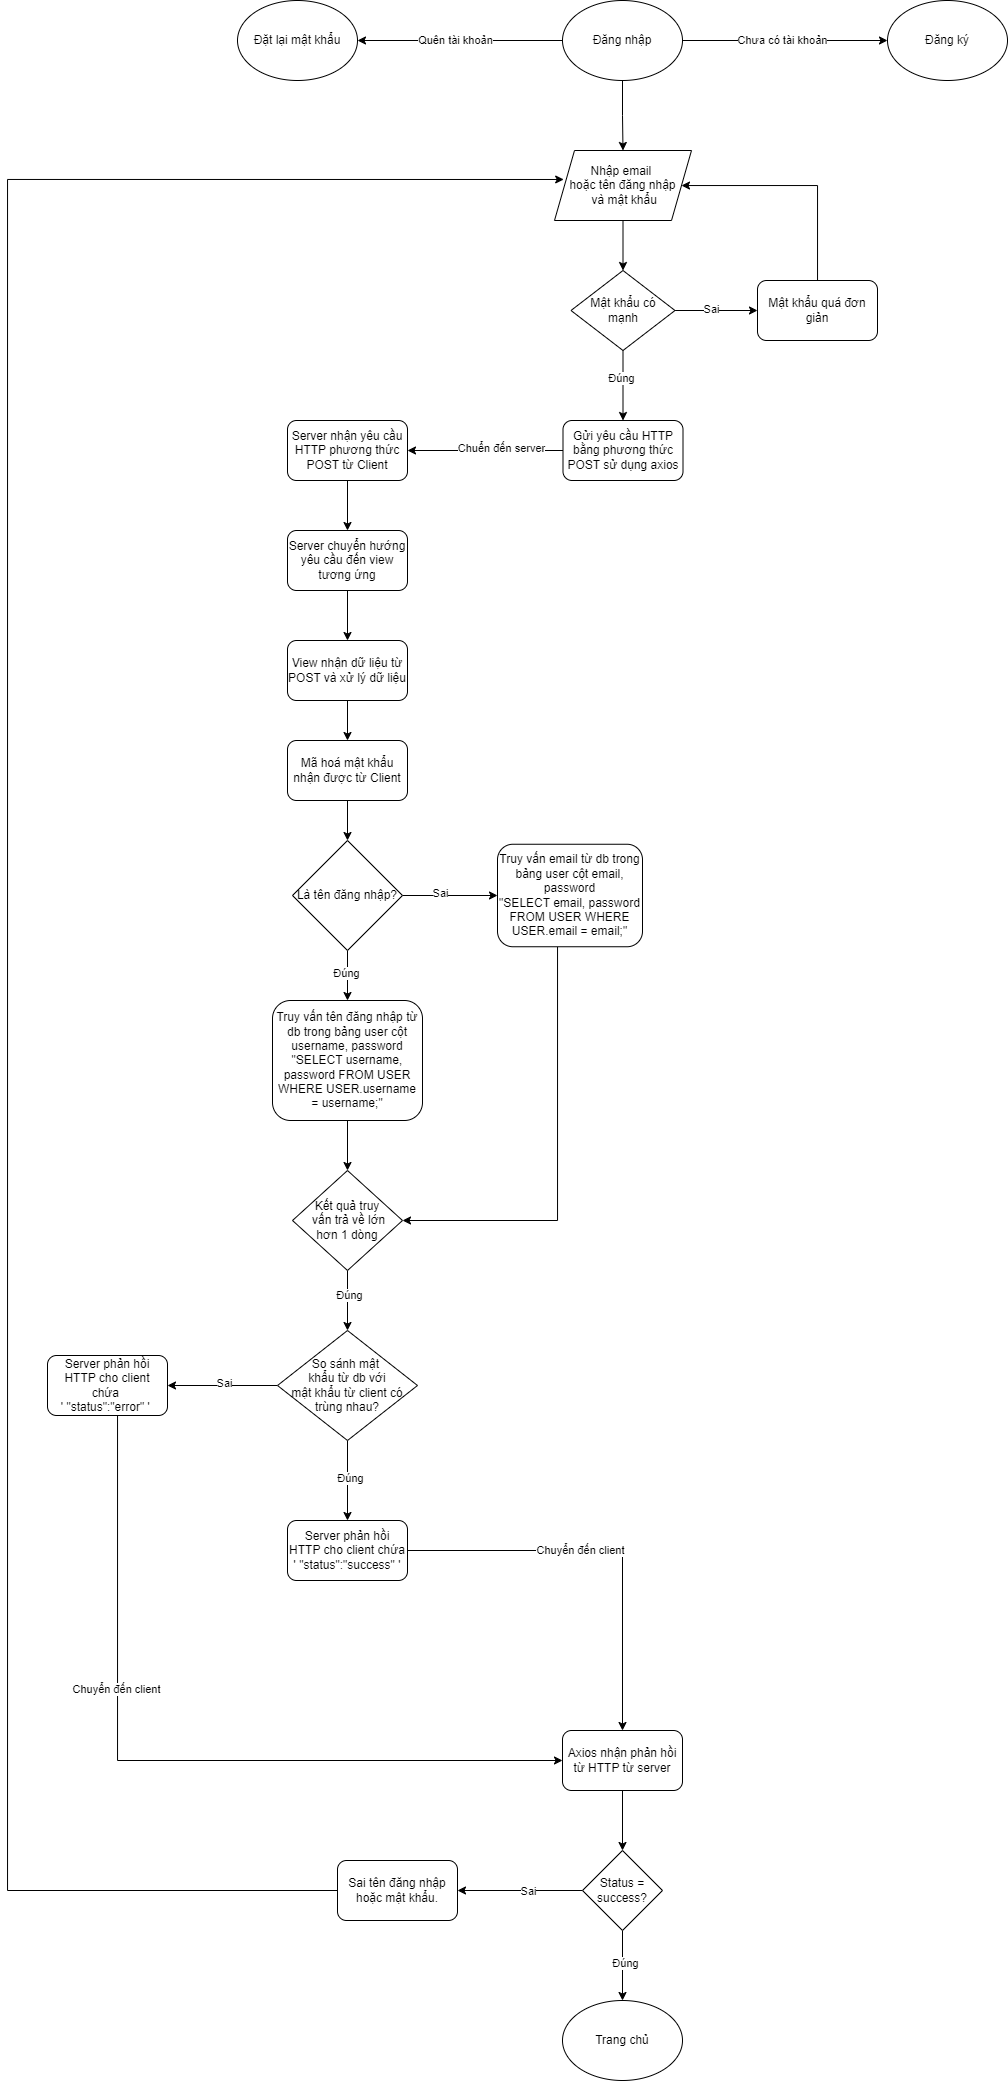

The diagram above was exported from draw.io. Its source (the exported page's mxGraphModel, read from the mxfile embedded in the PNG):
<mxGraphModel dx="1913" dy="546" grid="1" gridSize="10" guides="1" tooltips="1" connect="1" arrows="1" fold="1" page="1" pageScale="1" pageWidth="850" pageHeight="1100" math="0" shadow="0">
  <root>
    <mxCell id="0" />
    <mxCell id="1" parent="0" />
    <mxCell id="nWmCDmq-on3SvZwO3T8--3" style="edgeStyle=orthogonalEdgeStyle;rounded=0;orthogonalLoop=1;jettySize=auto;html=1;" parent="1" source="nWmCDmq-on3SvZwO3T8--1" target="nWmCDmq-on3SvZwO3T8--2" edge="1">
      <mxGeometry relative="1" as="geometry" />
    </mxCell>
    <mxCell id="nWmCDmq-on3SvZwO3T8--4" value="Chưa có tài khoản" style="edgeLabel;html=1;align=center;verticalAlign=middle;resizable=0;points=[];" parent="nWmCDmq-on3SvZwO3T8--3" vertex="1" connectable="0">
      <mxGeometry x="-0.0264" relative="1" as="geometry">
        <mxPoint as="offset" />
      </mxGeometry>
    </mxCell>
    <mxCell id="nWmCDmq-on3SvZwO3T8--6" style="edgeStyle=orthogonalEdgeStyle;rounded=0;orthogonalLoop=1;jettySize=auto;html=1;entryX=1;entryY=0.5;entryDx=0;entryDy=0;" parent="1" source="nWmCDmq-on3SvZwO3T8--1" target="nWmCDmq-on3SvZwO3T8--5" edge="1">
      <mxGeometry relative="1" as="geometry" />
    </mxCell>
    <mxCell id="nWmCDmq-on3SvZwO3T8--7" value="Quên tài khoản" style="edgeLabel;html=1;align=center;verticalAlign=middle;resizable=0;points=[];" parent="nWmCDmq-on3SvZwO3T8--6" vertex="1" connectable="0">
      <mxGeometry x="0.0449" relative="1" as="geometry">
        <mxPoint as="offset" />
      </mxGeometry>
    </mxCell>
    <mxCell id="nWmCDmq-on3SvZwO3T8--11" style="edgeStyle=orthogonalEdgeStyle;rounded=0;orthogonalLoop=1;jettySize=auto;html=1;entryX=0.5;entryY=0;entryDx=0;entryDy=0;" parent="1" source="nWmCDmq-on3SvZwO3T8--1" target="nWmCDmq-on3SvZwO3T8--9" edge="1">
      <mxGeometry relative="1" as="geometry" />
    </mxCell>
    <mxCell id="nWmCDmq-on3SvZwO3T8--1" value="Đăng nhập" style="ellipse;whiteSpace=wrap;html=1;" parent="1" vertex="1">
      <mxGeometry x="365" y="20" width="120" height="80" as="geometry" />
    </mxCell>
    <mxCell id="nWmCDmq-on3SvZwO3T8--2" value="Đăng ký" style="ellipse;whiteSpace=wrap;html=1;" parent="1" vertex="1">
      <mxGeometry x="690" y="20" width="120" height="80" as="geometry" />
    </mxCell>
    <mxCell id="nWmCDmq-on3SvZwO3T8--5" value="Đặt lại mật khẩu" style="ellipse;whiteSpace=wrap;html=1;" parent="1" vertex="1">
      <mxGeometry x="40" y="20" width="120" height="80" as="geometry" />
    </mxCell>
    <mxCell id="nWmCDmq-on3SvZwO3T8--13" style="edgeStyle=orthogonalEdgeStyle;rounded=0;orthogonalLoop=1;jettySize=auto;html=1;entryX=0.5;entryY=0;entryDx=0;entryDy=0;" parent="1" source="nWmCDmq-on3SvZwO3T8--9" target="nWmCDmq-on3SvZwO3T8--12" edge="1">
      <mxGeometry relative="1" as="geometry" />
    </mxCell>
    <mxCell id="nWmCDmq-on3SvZwO3T8--9" value="Nhập email&amp;nbsp;&lt;div&gt;hoặc tên đăng nhập&lt;div&gt;&amp;nbsp;và mật khẩu&lt;/div&gt;&lt;/div&gt;" style="shape=parallelogram;perimeter=parallelogramPerimeter;whiteSpace=wrap;html=1;fixedSize=1;" parent="1" vertex="1">
      <mxGeometry x="357" y="170" width="137" height="70" as="geometry" />
    </mxCell>
    <mxCell id="nWmCDmq-on3SvZwO3T8--15" style="edgeStyle=orthogonalEdgeStyle;rounded=0;orthogonalLoop=1;jettySize=auto;html=1;entryX=0;entryY=0.5;entryDx=0;entryDy=0;" parent="1" source="nWmCDmq-on3SvZwO3T8--12" target="nWmCDmq-on3SvZwO3T8--14" edge="1">
      <mxGeometry relative="1" as="geometry" />
    </mxCell>
    <mxCell id="nWmCDmq-on3SvZwO3T8--17" value="Sai" style="edgeLabel;html=1;align=center;verticalAlign=middle;resizable=0;points=[];" parent="nWmCDmq-on3SvZwO3T8--15" vertex="1" connectable="0">
      <mxGeometry x="-0.1225" y="1" relative="1" as="geometry">
        <mxPoint as="offset" />
      </mxGeometry>
    </mxCell>
    <mxCell id="nWmCDmq-on3SvZwO3T8--19" style="edgeStyle=orthogonalEdgeStyle;rounded=0;orthogonalLoop=1;jettySize=auto;html=1;entryX=0.5;entryY=0;entryDx=0;entryDy=0;" parent="1" source="nWmCDmq-on3SvZwO3T8--12" target="nWmCDmq-on3SvZwO3T8--18" edge="1">
      <mxGeometry relative="1" as="geometry" />
    </mxCell>
    <mxCell id="nWmCDmq-on3SvZwO3T8--21" value="Đúng" style="edgeLabel;html=1;align=center;verticalAlign=middle;resizable=0;points=[];" parent="nWmCDmq-on3SvZwO3T8--19" vertex="1" connectable="0">
      <mxGeometry x="-0.2099" y="-2" relative="1" as="geometry">
        <mxPoint as="offset" />
      </mxGeometry>
    </mxCell>
    <mxCell id="nWmCDmq-on3SvZwO3T8--12" value="Mật khẩu có&lt;div&gt;mạnh&lt;/div&gt;" style="rhombus;whiteSpace=wrap;html=1;" parent="1" vertex="1">
      <mxGeometry x="373.5" y="290" width="104" height="80" as="geometry" />
    </mxCell>
    <mxCell id="nWmCDmq-on3SvZwO3T8--20" style="edgeStyle=orthogonalEdgeStyle;rounded=0;orthogonalLoop=1;jettySize=auto;html=1;" parent="1" source="nWmCDmq-on3SvZwO3T8--14" target="nWmCDmq-on3SvZwO3T8--9" edge="1">
      <mxGeometry relative="1" as="geometry">
        <Array as="points">
          <mxPoint x="620" y="205" />
        </Array>
      </mxGeometry>
    </mxCell>
    <mxCell id="nWmCDmq-on3SvZwO3T8--14" value="Mật khẩu quá đơn giản" style="rounded=1;whiteSpace=wrap;html=1;" parent="1" vertex="1">
      <mxGeometry x="560" y="300" width="120" height="60" as="geometry" />
    </mxCell>
    <mxCell id="nWmCDmq-on3SvZwO3T8--26" style="edgeStyle=orthogonalEdgeStyle;rounded=0;orthogonalLoop=1;jettySize=auto;html=1;entryX=1;entryY=0.5;entryDx=0;entryDy=0;" parent="1" source="nWmCDmq-on3SvZwO3T8--18" target="nWmCDmq-on3SvZwO3T8--24" edge="1">
      <mxGeometry relative="1" as="geometry" />
    </mxCell>
    <mxCell id="nWmCDmq-on3SvZwO3T8--35" value="&lt;div&gt;&lt;br&gt;&lt;/div&gt;" style="edgeLabel;html=1;align=center;verticalAlign=middle;resizable=0;points=[];" parent="nWmCDmq-on3SvZwO3T8--26" vertex="1" connectable="0">
      <mxGeometry x="-0.1123" y="-1" relative="1" as="geometry">
        <mxPoint as="offset" />
      </mxGeometry>
    </mxCell>
    <mxCell id="nWmCDmq-on3SvZwO3T8--50" value="Chuển đến server" style="edgeLabel;html=1;align=center;verticalAlign=middle;resizable=0;points=[];" parent="nWmCDmq-on3SvZwO3T8--26" vertex="1" connectable="0">
      <mxGeometry x="-0.2091" y="-2" relative="1" as="geometry">
        <mxPoint as="offset" />
      </mxGeometry>
    </mxCell>
    <mxCell id="nWmCDmq-on3SvZwO3T8--18" value="Gửi yêu cầu HTTP bằng phương thức POST sử dụng axios" style="rounded=1;whiteSpace=wrap;html=1;" parent="1" vertex="1">
      <mxGeometry x="365.5" y="440" width="120" height="60" as="geometry" />
    </mxCell>
    <mxCell id="nWmCDmq-on3SvZwO3T8--32" style="edgeStyle=orthogonalEdgeStyle;rounded=0;orthogonalLoop=1;jettySize=auto;html=1;entryX=0.5;entryY=0;entryDx=0;entryDy=0;" parent="1" source="nWmCDmq-on3SvZwO3T8--24" target="nWmCDmq-on3SvZwO3T8--31" edge="1">
      <mxGeometry relative="1" as="geometry" />
    </mxCell>
    <mxCell id="nWmCDmq-on3SvZwO3T8--24" value="Server nhận yêu cầu HTTP phương thức POST từ Client" style="rounded=1;whiteSpace=wrap;html=1;" parent="1" vertex="1">
      <mxGeometry x="90" y="440" width="120" height="60" as="geometry" />
    </mxCell>
    <mxCell id="nWmCDmq-on3SvZwO3T8--36" style="edgeStyle=orthogonalEdgeStyle;rounded=0;orthogonalLoop=1;jettySize=auto;html=1;entryX=0.5;entryY=0;entryDx=0;entryDy=0;" parent="1" source="nWmCDmq-on3SvZwO3T8--31" target="nWmCDmq-on3SvZwO3T8--37" edge="1">
      <mxGeometry relative="1" as="geometry">
        <mxPoint x="150" y="690" as="targetPoint" />
      </mxGeometry>
    </mxCell>
    <mxCell id="nWmCDmq-on3SvZwO3T8--31" value="Server chuyển hướng yêu cầu đến view tương ứng" style="rounded=1;whiteSpace=wrap;html=1;" parent="1" vertex="1">
      <mxGeometry x="90" y="550" width="120" height="60" as="geometry" />
    </mxCell>
    <mxCell id="nWmCDmq-on3SvZwO3T8--44" style="edgeStyle=orthogonalEdgeStyle;rounded=0;orthogonalLoop=1;jettySize=auto;html=1;entryX=0.5;entryY=0;entryDx=0;entryDy=0;" parent="1" source="nWmCDmq-on3SvZwO3T8--37" target="nWmCDmq-on3SvZwO3T8--43" edge="1">
      <mxGeometry relative="1" as="geometry" />
    </mxCell>
    <mxCell id="nWmCDmq-on3SvZwO3T8--37" value="View nhận dữ liệu từ POST và xử lý dữ liệu" style="rounded=1;whiteSpace=wrap;html=1;" parent="1" vertex="1">
      <mxGeometry x="90" y="660" width="120" height="60" as="geometry" />
    </mxCell>
    <mxCell id="nWmCDmq-on3SvZwO3T8--46" style="edgeStyle=orthogonalEdgeStyle;rounded=0;orthogonalLoop=1;jettySize=auto;html=1;entryX=0;entryY=0.5;entryDx=0;entryDy=0;" parent="1" source="nWmCDmq-on3SvZwO3T8--40" target="nWmCDmq-on3SvZwO3T8--51" edge="1">
      <mxGeometry relative="1" as="geometry">
        <mxPoint x="330" y="915" as="targetPoint" />
      </mxGeometry>
    </mxCell>
    <mxCell id="nWmCDmq-on3SvZwO3T8--92" value="Sai" style="edgeLabel;html=1;align=center;verticalAlign=middle;resizable=0;points=[];" parent="nWmCDmq-on3SvZwO3T8--46" vertex="1" connectable="0">
      <mxGeometry x="-0.2102" y="2" relative="1" as="geometry">
        <mxPoint as="offset" />
      </mxGeometry>
    </mxCell>
    <mxCell id="nWmCDmq-on3SvZwO3T8--48" style="edgeStyle=orthogonalEdgeStyle;rounded=0;orthogonalLoop=1;jettySize=auto;html=1;entryX=0.5;entryY=0;entryDx=0;entryDy=0;" parent="1" source="nWmCDmq-on3SvZwO3T8--40" target="nWmCDmq-on3SvZwO3T8--52" edge="1">
      <mxGeometry relative="1" as="geometry">
        <mxPoint x="150" y="1050" as="targetPoint" />
      </mxGeometry>
    </mxCell>
    <mxCell id="nWmCDmq-on3SvZwO3T8--49" value="Đúng" style="edgeLabel;html=1;align=center;verticalAlign=middle;resizable=0;points=[];" parent="nWmCDmq-on3SvZwO3T8--48" vertex="1" connectable="0">
      <mxGeometry x="-0.0895" y="-1" relative="1" as="geometry">
        <mxPoint as="offset" />
      </mxGeometry>
    </mxCell>
    <mxCell id="nWmCDmq-on3SvZwO3T8--40" value="Là tên đăng nhập?" style="rhombus;whiteSpace=wrap;html=1;" parent="1" vertex="1">
      <mxGeometry x="95" y="860" width="110" height="110" as="geometry" />
    </mxCell>
    <mxCell id="nWmCDmq-on3SvZwO3T8--45" style="edgeStyle=orthogonalEdgeStyle;rounded=0;orthogonalLoop=1;jettySize=auto;html=1;entryX=0.5;entryY=0;entryDx=0;entryDy=0;" parent="1" source="nWmCDmq-on3SvZwO3T8--43" target="nWmCDmq-on3SvZwO3T8--40" edge="1">
      <mxGeometry relative="1" as="geometry" />
    </mxCell>
    <mxCell id="nWmCDmq-on3SvZwO3T8--43" value="Mã hoá mật khẩu nhận được từ Client" style="rounded=1;whiteSpace=wrap;html=1;" parent="1" vertex="1">
      <mxGeometry x="90" y="760" width="120" height="60" as="geometry" />
    </mxCell>
    <mxCell id="nWmCDmq-on3SvZwO3T8--86" style="edgeStyle=orthogonalEdgeStyle;rounded=0;orthogonalLoop=1;jettySize=auto;html=1;entryX=1;entryY=0.5;entryDx=0;entryDy=0;" parent="1" source="nWmCDmq-on3SvZwO3T8--51" target="nWmCDmq-on3SvZwO3T8--85" edge="1">
      <mxGeometry relative="1" as="geometry">
        <Array as="points">
          <mxPoint x="360" y="1240" />
        </Array>
      </mxGeometry>
    </mxCell>
    <mxCell id="nWmCDmq-on3SvZwO3T8--51" value="Truy vấn email từ db trong bảng user cột email, password&lt;div&gt;&quot;SELECT email, password FROM USER WHERE USER.email = email;&quot;&lt;/div&gt;" style="rounded=1;whiteSpace=wrap;html=1;" parent="1" vertex="1">
      <mxGeometry x="300" y="863.75" width="145" height="102.5" as="geometry" />
    </mxCell>
    <mxCell id="nWmCDmq-on3SvZwO3T8--54" style="edgeStyle=orthogonalEdgeStyle;rounded=0;orthogonalLoop=1;jettySize=auto;html=1;entryX=0.5;entryY=0;entryDx=0;entryDy=0;" parent="1" source="nWmCDmq-on3SvZwO3T8--52" target="nWmCDmq-on3SvZwO3T8--85" edge="1">
      <mxGeometry relative="1" as="geometry">
        <mxPoint x="150" y="1200" as="targetPoint" />
      </mxGeometry>
    </mxCell>
    <mxCell id="nWmCDmq-on3SvZwO3T8--52" value="Truy vấn tên đăng nhập từ db trong bảng user cột username, password&lt;div&gt;&quot;SELECT username, password FROM USER WHERE USER.username = username;&quot;&lt;/div&gt;" style="rounded=1;whiteSpace=wrap;html=1;" parent="1" vertex="1">
      <mxGeometry x="75" y="1020" width="150" height="120" as="geometry" />
    </mxCell>
    <mxCell id="nWmCDmq-on3SvZwO3T8--88" style="edgeStyle=orthogonalEdgeStyle;rounded=0;orthogonalLoop=1;jettySize=auto;html=1;" parent="1" source="nWmCDmq-on3SvZwO3T8--85" target="nWmCDmq-on3SvZwO3T8--87" edge="1">
      <mxGeometry relative="1" as="geometry" />
    </mxCell>
    <mxCell id="nWmCDmq-on3SvZwO3T8--89" value="Đúng" style="edgeLabel;html=1;align=center;verticalAlign=middle;resizable=0;points=[];" parent="nWmCDmq-on3SvZwO3T8--88" vertex="1" connectable="0">
      <mxGeometry x="-0.1833" y="2" relative="1" as="geometry">
        <mxPoint as="offset" />
      </mxGeometry>
    </mxCell>
    <mxCell id="nWmCDmq-on3SvZwO3T8--85" value="Kết quả truy&lt;div&gt;&amp;nbsp;vấn trả về lớn&lt;div&gt;hơn 1 dòng&lt;/div&gt;&lt;/div&gt;" style="rhombus;whiteSpace=wrap;html=1;" parent="1" vertex="1">
      <mxGeometry x="95" y="1190" width="110" height="100" as="geometry" />
    </mxCell>
    <mxCell id="nWmCDmq-on3SvZwO3T8--90" style="edgeStyle=orthogonalEdgeStyle;rounded=0;orthogonalLoop=1;jettySize=auto;html=1;entryX=0.5;entryY=0;entryDx=0;entryDy=0;" parent="1" source="nWmCDmq-on3SvZwO3T8--87" edge="1" target="L6NcGxgB8lgs6yIQMFKc-1">
      <mxGeometry relative="1" as="geometry">
        <mxPoint x="150" y="1530" as="targetPoint" />
      </mxGeometry>
    </mxCell>
    <mxCell id="nWmCDmq-on3SvZwO3T8--91" value="Đúng" style="edgeLabel;html=1;align=center;verticalAlign=middle;resizable=0;points=[];" parent="nWmCDmq-on3SvZwO3T8--90" vertex="1" connectable="0">
      <mxGeometry x="-0.0711" y="3" relative="1" as="geometry">
        <mxPoint as="offset" />
      </mxGeometry>
    </mxCell>
    <mxCell id="L6NcGxgB8lgs6yIQMFKc-3" style="edgeStyle=orthogonalEdgeStyle;rounded=0;orthogonalLoop=1;jettySize=auto;html=1;entryX=1;entryY=0.5;entryDx=0;entryDy=0;" edge="1" parent="1" source="nWmCDmq-on3SvZwO3T8--87" target="L6NcGxgB8lgs6yIQMFKc-2">
      <mxGeometry relative="1" as="geometry" />
    </mxCell>
    <mxCell id="L6NcGxgB8lgs6yIQMFKc-4" value="Sai" style="edgeLabel;html=1;align=center;verticalAlign=middle;resizable=0;points=[];" vertex="1" connectable="0" parent="L6NcGxgB8lgs6yIQMFKc-3">
      <mxGeometry x="-0.0329" y="-2" relative="1" as="geometry">
        <mxPoint as="offset" />
      </mxGeometry>
    </mxCell>
    <mxCell id="nWmCDmq-on3SvZwO3T8--87" value="So sánh&amp;nbsp;&lt;span style=&quot;background-color: initial;&quot;&gt;mật&amp;nbsp;&lt;/span&gt;&lt;div&gt;&lt;span style=&quot;background-color: initial;&quot;&gt;khẩu&amp;nbsp;&lt;/span&gt;&lt;span style=&quot;background-color: initial;&quot;&gt;từ db với&lt;/span&gt;&lt;div&gt;&lt;div&gt;mật khẩu từ&amp;nbsp;&lt;span style=&quot;background-color: initial;&quot;&gt;client&amp;nbsp;&lt;/span&gt;&lt;span style=&quot;background-color: initial;&quot;&gt;có trùng&amp;nbsp;&lt;/span&gt;&lt;span style=&quot;background-color: initial;&quot;&gt;nhau?&lt;/span&gt;&lt;/div&gt;&lt;/div&gt;&lt;/div&gt;" style="rhombus;whiteSpace=wrap;html=1;" parent="1" vertex="1">
      <mxGeometry x="80" y="1350" width="140" height="110" as="geometry" />
    </mxCell>
    <mxCell id="L6NcGxgB8lgs6yIQMFKc-10" style="edgeStyle=orthogonalEdgeStyle;rounded=0;orthogonalLoop=1;jettySize=auto;html=1;entryX=0.5;entryY=0;entryDx=0;entryDy=0;" edge="1" parent="1" source="L6NcGxgB8lgs6yIQMFKc-1" target="L6NcGxgB8lgs6yIQMFKc-6">
      <mxGeometry relative="1" as="geometry" />
    </mxCell>
    <mxCell id="L6NcGxgB8lgs6yIQMFKc-11" value="Chuyển đến client" style="edgeLabel;html=1;align=center;verticalAlign=middle;resizable=0;points=[];" vertex="1" connectable="0" parent="L6NcGxgB8lgs6yIQMFKc-10">
      <mxGeometry x="-0.1297" relative="1" as="geometry">
        <mxPoint as="offset" />
      </mxGeometry>
    </mxCell>
    <mxCell id="L6NcGxgB8lgs6yIQMFKc-1" value="Server phản hồi HTTP cho client chứa ' &quot;status&quot;:&quot;success&quot; '" style="rounded=1;whiteSpace=wrap;html=1;" vertex="1" parent="1">
      <mxGeometry x="90" y="1540" width="120" height="60" as="geometry" />
    </mxCell>
    <mxCell id="L6NcGxgB8lgs6yIQMFKc-9" style="edgeStyle=orthogonalEdgeStyle;rounded=0;orthogonalLoop=1;jettySize=auto;html=1;entryX=0;entryY=0.5;entryDx=0;entryDy=0;" edge="1" parent="1" source="L6NcGxgB8lgs6yIQMFKc-2" target="L6NcGxgB8lgs6yIQMFKc-6">
      <mxGeometry relative="1" as="geometry">
        <Array as="points">
          <mxPoint x="-80" y="1780" />
        </Array>
      </mxGeometry>
    </mxCell>
    <mxCell id="L6NcGxgB8lgs6yIQMFKc-12" value="Chuyển đến client" style="edgeLabel;html=1;align=center;verticalAlign=middle;resizable=0;points=[];" vertex="1" connectable="0" parent="L6NcGxgB8lgs6yIQMFKc-9">
      <mxGeometry x="-0.307" y="-1" relative="1" as="geometry">
        <mxPoint as="offset" />
      </mxGeometry>
    </mxCell>
    <mxCell id="L6NcGxgB8lgs6yIQMFKc-2" value="Server phản hồi HTTP cho client&lt;div&gt;chứa&amp;nbsp;&lt;/div&gt;&lt;div&gt;' &quot;status&quot;:&quot;error&quot; '&amp;nbsp;&lt;/div&gt;" style="rounded=1;whiteSpace=wrap;html=1;" vertex="1" parent="1">
      <mxGeometry x="-150" y="1375" width="120" height="60" as="geometry" />
    </mxCell>
    <mxCell id="L6NcGxgB8lgs6yIQMFKc-14" style="edgeStyle=orthogonalEdgeStyle;rounded=0;orthogonalLoop=1;jettySize=auto;html=1;entryX=0.5;entryY=0;entryDx=0;entryDy=0;" edge="1" parent="1" source="L6NcGxgB8lgs6yIQMFKc-6" target="L6NcGxgB8lgs6yIQMFKc-13">
      <mxGeometry relative="1" as="geometry" />
    </mxCell>
    <mxCell id="L6NcGxgB8lgs6yIQMFKc-6" value="Axios nhận phản hồi từ HTTP từ server" style="rounded=1;whiteSpace=wrap;html=1;" vertex="1" parent="1">
      <mxGeometry x="365" y="1750" width="120" height="60" as="geometry" />
    </mxCell>
    <mxCell id="L6NcGxgB8lgs6yIQMFKc-16" style="edgeStyle=orthogonalEdgeStyle;rounded=0;orthogonalLoop=1;jettySize=auto;html=1;" edge="1" parent="1" source="L6NcGxgB8lgs6yIQMFKc-13" target="L6NcGxgB8lgs6yIQMFKc-15">
      <mxGeometry relative="1" as="geometry" />
    </mxCell>
    <mxCell id="L6NcGxgB8lgs6yIQMFKc-17" value="Đúng" style="edgeLabel;html=1;align=center;verticalAlign=middle;resizable=0;points=[];" vertex="1" connectable="0" parent="L6NcGxgB8lgs6yIQMFKc-16">
      <mxGeometry x="-0.0855" y="3" relative="1" as="geometry">
        <mxPoint as="offset" />
      </mxGeometry>
    </mxCell>
    <mxCell id="L6NcGxgB8lgs6yIQMFKc-21" style="edgeStyle=orthogonalEdgeStyle;rounded=0;orthogonalLoop=1;jettySize=auto;html=1;entryX=1;entryY=0.5;entryDx=0;entryDy=0;" edge="1" parent="1" source="L6NcGxgB8lgs6yIQMFKc-13" target="L6NcGxgB8lgs6yIQMFKc-20">
      <mxGeometry relative="1" as="geometry" />
    </mxCell>
    <mxCell id="L6NcGxgB8lgs6yIQMFKc-22" value="Sai" style="edgeLabel;html=1;align=center;verticalAlign=middle;resizable=0;points=[];" vertex="1" connectable="0" parent="L6NcGxgB8lgs6yIQMFKc-21">
      <mxGeometry x="-0.1235" y="1" relative="1" as="geometry">
        <mxPoint as="offset" />
      </mxGeometry>
    </mxCell>
    <mxCell id="L6NcGxgB8lgs6yIQMFKc-13" value="Status = success?" style="rhombus;whiteSpace=wrap;html=1;" vertex="1" parent="1">
      <mxGeometry x="385" y="1870" width="80" height="80" as="geometry" />
    </mxCell>
    <mxCell id="L6NcGxgB8lgs6yIQMFKc-15" value="Trang chủ" style="ellipse;whiteSpace=wrap;html=1;" vertex="1" parent="1">
      <mxGeometry x="365" y="2020" width="120" height="80" as="geometry" />
    </mxCell>
    <mxCell id="L6NcGxgB8lgs6yIQMFKc-20" value="Sai tên đăng nhập hoặc mật khẩu." style="rounded=1;whiteSpace=wrap;html=1;" vertex="1" parent="1">
      <mxGeometry x="140" y="1880" width="120" height="60" as="geometry" />
    </mxCell>
    <mxCell id="L6NcGxgB8lgs6yIQMFKc-23" style="edgeStyle=orthogonalEdgeStyle;rounded=0;orthogonalLoop=1;jettySize=auto;html=1;entryX=0.067;entryY=0.414;entryDx=0;entryDy=0;entryPerimeter=0;" edge="1" parent="1" source="L6NcGxgB8lgs6yIQMFKc-20" target="nWmCDmq-on3SvZwO3T8--9">
      <mxGeometry relative="1" as="geometry">
        <Array as="points">
          <mxPoint x="-190" y="1910" />
          <mxPoint x="-190" y="199" />
        </Array>
      </mxGeometry>
    </mxCell>
  </root>
</mxGraphModel>